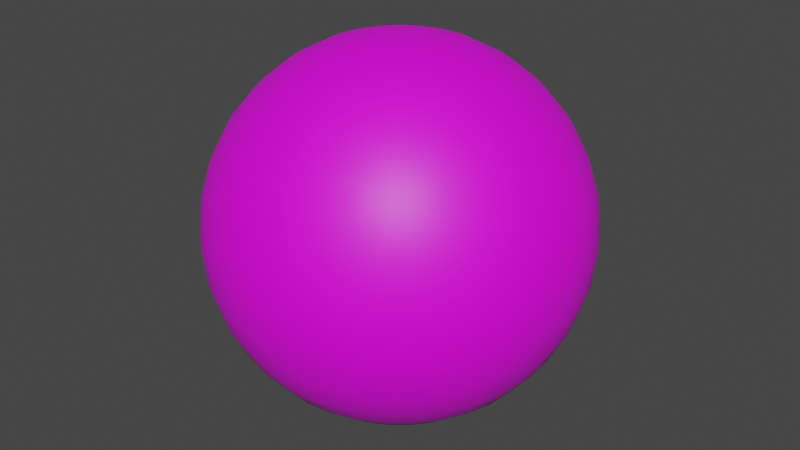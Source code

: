 # Source: eye.blend  (saved by Blender 2.90.8; exported with 4.5.12 LTS)
import bpy
from mathutils import Matrix  # noqa: F401  (used for matrix-valued properties, if any)

bpy.ops.wm.read_factory_settings(use_empty=True)
scene = bpy.context.scene
scene.name = 'Scene'

# ---- collections
col_collection = bpy.data.collections.new('Collection'); scene.collection.children.link(col_collection)

# ---- images (referenced by path relative to the original .blend; pixels are not part of the script)
import os
ASSET_DIR = os.environ.get("B2B_ASSET_DIR", "")  # directory of the original .blend (textures are referenced by path, not embedded)
HERE = os.path.dirname(os.path.abspath(__file__))  # packed textures are extracted next to this script under _unpacked/

def load_image(name, relpath, width, height, colorspace="sRGB"):
    """Load a texture the original file referenced (path relative to the .blend, or extracted next to this script)."""
    p = next((c for c in (os.path.join(HERE, relpath), os.path.join(ASSET_DIR, relpath)) if relpath and os.path.exists(c)), "")
    if p:
        img = bpy.data.images.load(p, check_existing=True)
        img.name = name
    else:  # same state as the original file: an image datablock whose file is absent (Cycles renders it pink)
        img = bpy.data.images.new(name, width, height)
        img.source = "FILE"
        img.filepath = "//" + (relpath or name)
    img.colorspace_settings.name = colorspace
    return img
img_eye_psd = load_image('eye.psd', 'eye.psd', 1024, 1024, 'sRGB')

# ---- materials (node trees are filled in below, after node groups)
mat_x = bpy.data.materials.new('材质')
mat_x.use_transparent_shadow = False

# ---- material node trees
mat_x.use_nodes = True; mat_x.node_tree.nodes.clear()
_N = mat_x.node_tree.nodes; _L = mat_x.node_tree.links
n0 = _N.new('ShaderNodeBsdfPrincipled'); n0.name = 'Principled BSDF'; n0.location = (10, 300)
n0.distribution = 'GGX'
n0.subsurface_method = 'BURLEY'
n0.inputs[3].default_value = 1.45
n0.inputs[27].default_value = (0.0, 0.0, 0.0, 1.0)
n0.inputs[28].default_value = 1.0
n1 = _N.new('ShaderNodeOutputMaterial'); n1.name = 'Material Output'; n1.location = (300, 300)
n2 = _N.new('ShaderNodeTexImage'); n2.name = '图像纹理'; n2.location = (-280, 280)
n2.image = img_eye_psd
_L.new(n0.outputs[0], n1.inputs[0])
_L.new(n2.outputs[0], n0.inputs[0])
n1.is_active_output = True

# ---- world
world_world = bpy.data.worlds.new('World'); scene.world = world_world
world_world.use_nodes = True; world_world.node_tree.nodes.clear()
_N = world_world.node_tree.nodes; _L = world_world.node_tree.links
n0 = _N.new('ShaderNodeOutputWorld'); n0.name = 'World Output'; n0.location = (300, 300)
n1 = _N.new('ShaderNodeBackground'); n1.name = 'Background'; n1.location = (10, 300)
n1.inputs[0].default_value = (0.05088, 0.05088, 0.05088, 1.0)
_L.new(n1.outputs[0], n0.inputs[0])
n0.is_active_output = True
world_world.color = (0.05088, 0.05088, 0.05088)
world_world.use_sun_shadow = False
world_world.sun_shadow_jitter_overblur = 0.0

# ---- meshes
me_x = bpy.data.meshes.new('球体')
me_x.from_pydata([(0.0, 0.1951, 0.9808), (0.0, 0.3827, 0.9239), (0.0, 0.5556, 0.8315), (0.0, 0.7071, 0.7071), (0.0, 0.8315, 0.5556), (0.0, 0.9239, 0.3827), (0.0, 0.9808, 0.1951), (0.0, 1.0, 7.55e-08), (0.0, 0.9808, -0.1951), (0.0, 0.5556, -0.8315), (0.03806, 0.1913, 0.9808), (0.07466, 0.3753, 0.9239), (0.1084, 0.5449, 0.8315), (0.1379, 0.6935, 0.7071), (0.1622, 0.8155, 0.5556), (0.1802, 0.9061, 0.3827), (0.1913, 0.9619, 0.1951), (0.1951, 0.9808, 7.55e-08), (0.1913, 0.9619, -0.1951), (0.1802, 0.9061, -0.3827), (0.1622, 0.8155, -0.5556), (0.1379, 0.6935, -0.7071), (0.1084, 0.5449, -0.8315), (0.07466, 0.3753, -0.9239), (0.03806, 0.1913, -0.9808), (0.07466, 0.1802, 0.9808), (0.1464, 0.3536, 0.9239), (0.2126, 0.5133, 0.8315), (0.2706, 0.6533, 0.7071), (0.3182, 0.7682, 0.5556), (0.3536, 0.8536, 0.3827), (0.3753, 0.9061, 0.1951), (0.3827, 0.9239, 7.55e-08), (0.3753, 0.9061, -0.1951), (0.3536, 0.8536, -0.3827), (0.3182, 0.7682, -0.5556), (0.2706, 0.6533, -0.7071), (0.2126, 0.5133, -0.8315), (0.1464, 0.3536, -0.9239), (0.07466, 0.1802, -0.9808), (0.1084, 0.1622, 0.9808), (0.2126, 0.3182, 0.9239), (0.3087, 0.4619, 0.8315), (0.3928, 0.5879, 0.7071), (0.4619, 0.6913, 0.5556), (0.5133, 0.7682, 0.3827), (0.5449, 0.8155, 0.1951), (0.5556, 0.8315, 7.55e-08), (0.5449, 0.8155, -0.1951), (0.5133, 0.7682, -0.3827), (0.4619, 0.6913, -0.5556), (0.3928, 0.5879, -0.7071), (0.3087, 0.4619, -0.8315), (0.2126, 0.3182, -0.9239), (0.1084, 0.1622, -0.9808), (0.1379, 0.1379, 0.9808), (0.2706, 0.2706, 0.9239), (0.3928, 0.3928, 0.8315), (0.5, 0.5, 0.7071), (0.5879, 0.5879, 0.5556), (0.6533, 0.6533, 0.3827), (0.6935, 0.6935, 0.1951), (0.7071, 0.7071, 7.55e-08), (0.6935, 0.6935, -0.1951), (0.6533, 0.6533, -0.3827), (0.5879, 0.5879, -0.5556), (0.5, 0.5, -0.7071), (0.3928, 0.3928, -0.8315), (0.2706, 0.2706, -0.9239), (0.1379, 0.1379, -0.9808), (0.1622, 0.1084, 0.9808), (0.3182, 0.2126, 0.9239), (0.4619, 0.3087, 0.8315), (0.5879, 0.3928, 0.7071), (0.6913, 0.4619, 0.5556), (0.7682, 0.5133, 0.3827), (0.8155, 0.5449, 0.1951), (0.8315, 0.5556, 7.55e-08), (0.8155, 0.5449, -0.1951), (0.7682, 0.5133, -0.3827), (0.6913, 0.4619, -0.5556), (0.5879, 0.3928, -0.7071), (0.4619, 0.3087, -0.8315), (0.3182, 0.2126, -0.9239), (0.1622, 0.1084, -0.9808), (0.1802, 0.07466, 0.9808), (0.3536, 0.1464, 0.9239), (0.5133, 0.2126, 0.8315), (0.6533, 0.2706, 0.7071), (0.7682, 0.3182, 0.5556), (0.8536, 0.3536, 0.3827), (0.9061, 0.3753, 0.1951), (0.9239, 0.3827, 7.55e-08), (0.9061, 0.3753, -0.1951), (0.8536, 0.3536, -0.3827), (0.7682, 0.3182, -0.5556), (0.6533, 0.2706, -0.7071), (0.5133, 0.2126, -0.8315), (0.3536, 0.1464, -0.9239), (0.1802, 0.07466, -0.9808), (0.1913, 0.03806, 0.9808), (0.3753, 0.07466, 0.9239), (0.5449, 0.1084, 0.8315), (0.6935, 0.1379, 0.7071), (0.8155, 0.1622, 0.5556), (0.9061, 0.1802, 0.3827), (0.9619, 0.1913, 0.1951), (0.9808, 0.1951, 7.55e-08), (0.9619, 0.1913, -0.1951), (0.9061, 0.1802, -0.3827), (0.8155, 0.1622, -0.5556), (0.6935, 0.1379, -0.7071), (0.5449, 0.1084, -0.8315), (0.3753, 0.07466, -0.9239), (0.1913, 0.03806, -0.9808), (0.1951, -3.266e-07, 0.9808), (0.3827, -3.192e-07, 0.9239), (0.5556, -3.117e-07, 0.8315), (0.7071, -3.192e-07, 0.7071), (0.8315, -3.341e-07, 0.5556), (0.9239, -2.745e-07, 0.3827), (0.9808, -3.937e-07, 0.1951), (1.0, -3.788e-07, 7.55e-08), (0.9808, -3.937e-07, -0.1951), (0.9239, -2.298e-07, -0.3827), (0.8315, -3.341e-07, -0.5556), (0.7071, -3.192e-07, -0.7071), (0.5556, -3.415e-07, -0.8315), (0.3827, -3.043e-07, -0.9239), (0.1951, -3.08e-07, -0.9808), (0.1913, -0.03806, 0.9808), (0.3753, -0.07466, 0.9239), (0.5449, -0.1084, 0.8315), (0.6935, -0.138, 0.7071), (0.8155, -0.1622, 0.5556), (0.9061, -0.1802, 0.3827), (0.9619, -0.1913, 0.1951), (0.9808, -0.1951, 7.55e-08), (0.9619, -0.1913, -0.1951), (0.9061, -0.1802, -0.3827), (0.8155, -0.1622, -0.5556), (0.6935, -0.138, -0.7071), (0.5449, -0.1084, -0.8315), (0.3753, -0.07466, -0.9239), (0.1913, -0.03806, -0.9808), (0.1802, -0.07466, 0.9808), (0.3536, -0.1464, 0.9239), (0.5133, -0.2126, 0.8315), (0.6533, -0.2706, 0.7071), (0.7682, -0.3182, 0.5556), (0.8536, -0.3536, 0.3827), (0.9061, -0.3753, 0.1951), (0.9239, -0.3827, 7.55e-08), (0.9061, -0.3753, -0.1951), (0.8536, -0.3536, -0.3827), (0.7682, -0.3182, -0.5556), (0.6533, -0.2706, -0.7071), (0.5133, -0.2126, -0.8315), (0.3536, -0.1464, -0.9239), (0.1802, -0.07466, -0.9808), (0.1622, -0.1084, 0.9808), (0.3182, -0.2126, 0.9239), (0.4619, -0.3087, 0.8315), (0.5879, -0.3928, 0.7071), (0.6913, -0.4619, 0.5556), (0.7682, -0.5133, 0.3827), (0.8155, -0.5449, 0.1951), (0.8315, -0.5556, 7.55e-08), (0.8155, -0.5449, -0.1951), (0.7682, -0.5133, -0.3827), (0.6913, -0.4619, -0.5556), (0.5879, -0.3928, -0.7071), (0.4619, -0.3087, -0.8315), (0.3182, -0.2126, -0.9239), (0.1622, -0.1084, -0.9808), (0.1379, -0.138, 0.9808), (0.2706, -0.2706, 0.9239), (0.3928, -0.3928, 0.8315), (0.5, -0.5, 0.7071), (0.5879, -0.5879, 0.5556), (0.6533, -0.6533, 0.3827), (0.6935, -0.6935, 0.1951), (0.7071, -0.7071, 7.55e-08), (0.6935, -0.6935, -0.1951), (0.6533, -0.6533, -0.3827), (0.5879, -0.5879, -0.5556), (0.5, -0.5, -0.7071), (0.3928, -0.3928, -0.8315), (0.2706, -0.2706, -0.9239), (0.1379, -0.138, -0.9808), (0.1084, -0.1622, 0.9808), (0.2126, -0.3182, 0.9239), (0.3087, -0.4619, 0.8315), (0.3928, -0.5879, 0.7071), (0.4619, -0.6913, 0.5556), (0.5133, -0.7682, 0.3827), (0.5449, -0.8155, 0.1951), (0.5556, -0.8315, 7.55e-08), (0.5449, -0.8155, -0.1951), (0.5133, -0.7682, -0.3827), (0.4619, -0.6913, -0.5556), (0.3928, -0.5879, -0.7071), (0.3087, -0.4619, -0.8315), (0.2126, -0.3182, -0.9239), (0.1084, -0.1622, -0.9808), (0.0, -3.258e-07, -1.0), (0.07466, -0.1802, 0.9808), (0.1464, -0.3536, 0.9239), (0.2126, -0.5133, 0.8315), (0.2706, -0.6533, 0.7071), (0.3182, -0.7682, 0.5556), (0.3536, -0.8536, 0.3827), (0.3753, -0.9061, 0.1951), (0.3827, -0.9239, 7.55e-08), (0.3753, -0.9061, -0.1951), (0.3536, -0.8536, -0.3827), (0.3182, -0.7682, -0.5556), (0.2706, -0.6533, -0.7071), (0.2126, -0.5133, -0.8315), (0.1464, -0.3536, -0.9239), (0.07466, -0.1802, -0.9808), (0.03806, -0.1913, 0.9808), (0.07466, -0.3753, 0.9239), (0.1084, -0.5449, 0.8315), (0.1379, -0.6935, 0.7071), (0.1622, -0.8155, 0.5556), (0.1802, -0.9061, 0.3827), (0.1913, -0.9619, 0.1951), (0.1951, -0.9808, 7.55e-08), (0.1913, -0.9619, -0.1951), (0.1802, -0.9061, -0.3827), (0.1622, -0.8155, -0.5556), (0.1379, -0.6935, -0.7071), (0.1084, -0.5449, -0.8315), (0.07466, -0.3753, -0.9239), (0.03806, -0.1913, -0.9808), (-7.212e-09, -0.1951, 0.9808), (4.122e-08, -0.3827, 0.9239), (2.632e-08, -0.5556, 0.8315), (-2.584e-08, -0.7071, 0.7071), (-8.544e-08, -0.8315, 0.5556), (6.357e-08, -0.9239, 0.3827), (-8.544e-08, -0.9808, 0.1951), (-1.003e-07, -1.0, 7.55e-08), (-8.544e-08, -0.9808, -0.1951), (6.357e-08, -0.9239, -0.3827), (-8.544e-08, -0.8315, -0.5556), (-2.584e-08, -0.7071, -0.7071), (-1.094e-08, -0.5556, -0.8315), (3.964e-09, -0.3827, -0.9239), (3.964e-09, -0.1951, -0.9808), (-0.03806, -0.1913, 0.9808), (-0.07466, -0.3753, 0.9239), (-0.1084, -0.5449, 0.8315), (-0.1379, -0.6935, 0.7071), (-0.1622, -0.8155, 0.5556), (-0.1802, -0.9061, 0.3827), (-0.1913, -0.9619, 0.1951), (-0.1951, -0.9808, 7.55e-08), (-0.1913, -0.9619, -0.1951), (-0.1802, -0.9061, -0.3827), (-0.1622, -0.8155, -0.5556), (-0.1379, -0.6935, -0.7071), (-0.1084, -0.5449, -0.8315), (-0.07466, -0.3753, -0.9239), (-0.03806, -0.1913, -0.9808), (-0.07466, -0.1802, 0.9808), (-0.1464, -0.3536, 0.9239), (-0.2126, -0.5133, 0.8315), (-0.2706, -0.6533, 0.7071), (-0.3182, -0.7682, 0.5556), (-0.3536, -0.8536, 0.3827), (-0.3753, -0.9061, 0.1951), (-0.3827, -0.9239, 7.55e-08), (-0.3753, -0.9061, -0.1951), (-0.3536, -0.8536, -0.3827), (-0.3182, -0.7682, -0.5556), (-0.2706, -0.6533, -0.7071), (-0.2126, -0.5133, -0.8315), (-0.1464, -0.3536, -0.9239), (-0.07466, -0.1802, -0.9808), (-0.1084, -0.1622, 0.9808), (-0.2126, -0.3182, 0.9239), (-0.3087, -0.4619, 0.8315), (-0.3928, -0.5879, 0.7071), (-0.4619, -0.6913, 0.5556), (-0.5133, -0.7682, 0.3827), (-0.5449, -0.8155, 0.1951), (-0.5556, -0.8315, 7.55e-08), (-0.5449, -0.8155, -0.1951), (-0.5133, -0.7682, -0.3827), (-0.4619, -0.6913, -0.5556), (-0.3928, -0.5879, -0.7071), (-0.3087, -0.4619, -0.8315), (-0.2126, -0.3182, -0.9239), (-0.1084, -0.1622, -0.9808), (-2.304e-07, -5.562e-07, 1.0), (-0.1379, -0.138, 0.9808), (-0.2706, -0.2706, 0.9239), (-0.3928, -0.3928, 0.8315), (-0.5, -0.5, 0.7071), (-0.5879, -0.5879, 0.5556), (-0.6533, -0.6533, 0.3827), (-0.6935, -0.6935, 0.1951), (-0.7071, -0.7071, 7.55e-08), (-0.6935, -0.6935, -0.1951), (-0.6533, -0.6533, -0.3827), (-0.5879, -0.5879, -0.5556), (-0.5, -0.5, -0.7071), (-0.3928, -0.3928, -0.8315), (-0.2706, -0.2706, -0.9239), (-0.1379, -0.1379, -0.9808), (-0.1622, -0.1084, 0.9808), (-0.3182, -0.2126, 0.9239), (-0.4619, -0.3087, 0.8315), (-0.5879, -0.3928, 0.7071), (-0.6913, -0.4619, 0.5556), (-0.7682, -0.5133, 0.3827), (-0.8155, -0.5449, 0.1951), (-0.8315, -0.5556, 7.55e-08), (-0.8155, -0.5449, -0.1951), (-0.7682, -0.5133, -0.3827), (-0.6913, -0.4619, -0.5556), (-0.5879, -0.3928, -0.7071), (-0.4619, -0.3087, -0.8315), (-0.3182, -0.2126, -0.9239), (-0.1622, -0.1084, -0.9808), (-0.1802, -0.07466, 0.9808), (-0.3536, -0.1464, 0.9239), (-0.5133, -0.2126, 0.8315), (-0.6533, -0.2706, 0.7071), (-0.7682, -0.3182, 0.5556), (-0.8536, -0.3536, 0.3827), (-0.9061, -0.3753, 0.1951), (-0.9239, -0.3827, 7.55e-08), (-0.9061, -0.3753, -0.1951), (-0.8536, -0.3536, -0.3827), (-0.7682, -0.3182, -0.5556), (-0.6533, -0.2706, -0.7071), (-0.5133, -0.2126, -0.8315), (-0.3536, -0.1464, -0.9239), (-0.1802, -0.07466, -0.9808), (-0.1913, -0.03806, 0.9808), (-0.3753, -0.07466, 0.9239), (-0.5449, -0.1084, 0.8315), (-0.6935, -0.1379, 0.7071), (-0.8155, -0.1622, 0.5556), (-0.9061, -0.1802, 0.3827), (-0.9619, -0.1913, 0.1951), (-0.9808, -0.1951, 7.55e-08), (-0.9619, -0.1913, -0.1951), (-0.9061, -0.1802, -0.3827), (-0.8155, -0.1622, -0.5556), (-0.6935, -0.1379, -0.7071), (-0.5449, -0.1084, -0.8315), (-0.3753, -0.07466, -0.9239), (-0.1913, -0.03806, -0.9808), (-0.1951, -3.117e-07, 0.9808), (-0.3827, -2.819e-07, 0.9239), (-0.5556, -2.819e-07, 0.8315), (-0.7071, -1.851e-07, 0.7071), (-0.8315, -1.404e-07, 0.5556), (-0.9239, -3.192e-07, 0.3827), (-0.9808, -9.567e-08, 0.1951), (-1.0, -1.404e-07, 7.55e-08), (-0.9808, -9.567e-08, -0.1951), (-0.9239, -3.192e-07, -0.3827), (-0.8315, -1.404e-07, -0.5556), (-0.7071, -1.851e-07, -0.7071), (-0.5556, -2.596e-07, -0.8315), (-0.3827, -2.521e-07, -0.9239), (-0.1951, -3.155e-07, -0.9808), (-0.1913, 0.03806, 0.9808), (-0.3753, 0.07466, 0.9239), (-0.5449, 0.1084, 0.8315), (-0.6935, 0.1379, 0.7071), (-0.8155, 0.1622, 0.5556), (-0.9061, 0.1802, 0.3827), (-0.9619, 0.1913, 0.1951), (-0.9808, 0.1951, 7.55e-08), (-0.9619, 0.1913, -0.1951), (-0.9061, 0.1802, -0.3827), (-0.8155, 0.1622, -0.5556), (-0.6935, 0.1379, -0.7071), (-0.5449, 0.1084, -0.8315), (-0.3753, 0.07466, -0.9239), (-0.1913, 0.03806, -0.9808), (-0.1802, 0.07466, 0.9808), (-0.3536, 0.1464, 0.9239), (-0.5133, 0.2126, 0.8315), (-0.6533, 0.2706, 0.7071), (-0.7682, 0.3182, 0.5556), (-0.8536, 0.3536, 0.3827), (-0.9061, 0.3753, 0.1951), (-0.9239, 0.3827, 7.55e-08), (-0.9061, 0.3753, -0.1951), (-0.8536, 0.3536, -0.3827), (-0.7682, 0.3182, -0.5556), (-0.6533, 0.2706, -0.7071), (-0.5133, 0.2126, -0.8315), (-0.3536, 0.1464, -0.9239), (-0.1802, 0.07466, -0.9808), (-0.1622, 0.1084, 0.9808), (-0.3182, 0.2126, 0.9239), (-0.4619, 0.3087, 0.8315), (-0.5879, 0.3928, 0.7071), (-0.6913, 0.4619, 0.5556), (-0.7682, 0.5133, 0.3827), (-0.8155, 0.5449, 0.1951), (-0.8315, 0.5556, 7.55e-08), (-0.8155, 0.5449, -0.1951), (-0.7682, 0.5133, -0.3827), (-0.6913, 0.4619, -0.5556), (-0.5879, 0.3928, -0.7071), (-0.4619, 0.3087, -0.8315), (-0.3182, 0.2126, -0.9239), (-0.1622, 0.1084, -0.9808), (-0.1379, 0.1379, 0.9808), (-0.2706, 0.2706, 0.9239), (-0.3928, 0.3928, 0.8315), (-0.5, 0.5, 0.7071), (-0.5879, 0.5879, 0.5556), (-0.6533, 0.6533, 0.3827), (-0.6935, 0.6935, 0.1951), (-0.7071, 0.7071, 7.55e-08), (-0.6935, 0.6935, -0.1951), (-0.6533, 0.6533, -0.3827), (-0.5879, 0.5879, -0.5556), (-0.5, 0.5, -0.7071), (-0.3928, 0.3928, -0.8315), (-0.2706, 0.2706, -0.9239), (-0.1379, 0.1379, -0.9808), (-0.1084, 0.1622, 0.9808), (-0.2126, 0.3182, 0.9239), (-0.3087, 0.4619, 0.8315), (-0.3928, 0.5879, 0.7071), (-0.4619, 0.6913, 0.5556), (-0.5133, 0.7682, 0.3827), (-0.5449, 0.8155, 0.1951), (-0.5556, 0.8315, 7.55e-08), (-0.5449, 0.8155, -0.1951), (-0.5133, 0.7682, -0.3827), (-0.4619, 0.6913, -0.5556), (-0.3928, 0.5879, -0.7071), (-0.3087, 0.4619, -0.8315), (-0.2126, 0.3182, -0.9239), (-0.1084, 0.1622, -0.9808), (-0.07466, 0.1802, 0.9808), (-0.1464, 0.3536, 0.9239), (-0.2126, 0.5133, 0.8315), (-0.2706, 0.6533, 0.7071), (-0.3182, 0.7682, 0.5556), (-0.3536, 0.8536, 0.3827), (-0.3753, 0.9061, 0.1951), (-0.3827, 0.9239, 7.55e-08), (-0.3753, 0.9061, -0.1951), (-0.3536, 0.8536, -0.3827), (-0.3182, 0.7682, -0.5556), (-0.2706, 0.6533, -0.7071), (-0.2126, 0.5133, -0.8315), (-0.1464, 0.3536, -0.9239), (-0.07466, 0.1802, -0.9808), (-0.03806, 0.1913, 0.9808), (-0.07466, 0.3753, 0.9239), (-0.1084, 0.5449, 0.8315), (-0.1379, 0.6935, 0.7071), (-0.1622, 0.8155, 0.5556), (-0.1802, 0.9061, 0.3827), (-0.1913, 0.9619, 0.1951), (-0.1951, 0.9808, 7.55e-08), (-0.1913, 0.9619, -0.1951), (-0.1802, 0.9061, -0.3827), (-0.1622, 0.8155, -0.5556), (-0.1379, 0.6935, -0.7071), (-0.1084, 0.5449, -0.8315), (-0.07466, 0.3753, -0.9239), (-0.03806, 0.1913, -0.9808), (6.357e-08, 0.9239, -0.3827), (2.722e-07, 0.8315, -0.5556), (1.53e-07, 0.7071, -0.7071), (7.847e-08, 0.3827, -0.9239), (1.514e-08, 0.1951, -0.9808)], [], [(3, 2, 12, 13), (479, 478, 20, 21), (4, 3, 13, 14), (9, 479, 21, 22), (5, 4, 14, 15), (480, 9, 22, 23), (6, 5, 15, 16), (481, 480, 23, 24), (7, 6, 16, 17), (0, 296, 10), (205, 481, 24), (8, 7, 17, 18), (1, 0, 10, 11), (477, 8, 18, 19), (2, 1, 11, 12), (478, 477, 19, 20), (19, 18, 33, 34), (12, 11, 26, 27), (20, 19, 34, 35), (13, 12, 27, 28), (21, 20, 35, 36), (14, 13, 28, 29), (22, 21, 36, 37), (15, 14, 29, 30), (23, 22, 37, 38), (16, 15, 30, 31), (24, 23, 38, 39), (17, 16, 31, 32), (10, 296, 25), (205, 24, 39), (18, 17, 32, 33), (11, 10, 25, 26), (38, 37, 52, 53), (31, 30, 45, 46), (39, 38, 53, 54), (32, 31, 46, 47), (25, 296, 40), (205, 39, 54), (33, 32, 47, 48), (26, 25, 40, 41), (34, 33, 48, 49), (27, 26, 41, 42), (35, 34, 49, 50), (28, 27, 42, 43), (36, 35, 50, 51), (29, 28, 43, 44), (37, 36, 51, 52), (30, 29, 44, 45), (50, 49, 64, 65), (43, 42, 57, 58), (51, 50, 65, 66), (44, 43, 58, 59), (52, 51, 66, 67), (45, 44, 59, 60), (53, 52, 67, 68), (46, 45, 60, 61), (54, 53, 68, 69), (47, 46, 61, 62), (40, 296, 55), (205, 54, 69), (48, 47, 62, 63), (41, 40, 55, 56), (49, 48, 63, 64), (42, 41, 56, 57), (69, 68, 83, 84), (62, 61, 76, 77), (55, 296, 70), (205, 69, 84), (63, 62, 77, 78), (56, 55, 70, 71), (64, 63, 78, 79), (57, 56, 71, 72), (65, 64, 79, 80), (58, 57, 72, 73), (66, 65, 80, 81), (59, 58, 73, 74), (67, 66, 81, 82), (60, 59, 74, 75), (68, 67, 82, 83), (61, 60, 75, 76), (73, 72, 87, 88), (81, 80, 95, 96), (74, 73, 88, 89), (82, 81, 96, 97), (75, 74, 89, 90), (83, 82, 97, 98), (76, 75, 90, 91), (84, 83, 98, 99), (77, 76, 91, 92), (70, 296, 85), (205, 84, 99), (78, 77, 92, 93), (71, 70, 85, 86), (79, 78, 93, 94), (72, 71, 86, 87), (80, 79, 94, 95), (92, 91, 106, 107), (85, 296, 100), (205, 99, 114), (93, 92, 107, 108), (86, 85, 100, 101), (94, 93, 108, 109), (87, 86, 101, 102), (95, 94, 109, 110), (88, 87, 102, 103), (96, 95, 110, 111), (89, 88, 103, 104), (97, 96, 111, 112), (90, 89, 104, 105), (98, 97, 112, 113), (91, 90, 105, 106), (99, 98, 113, 114), (111, 110, 125, 126), (104, 103, 118, 119), (112, 111, 126, 127), (105, 104, 119, 120), (113, 112, 127, 128), (106, 105, 120, 121), (114, 113, 128, 129), (107, 106, 121, 122), (100, 296, 115), (205, 114, 129), (108, 107, 122, 123), (101, 100, 115, 116), (109, 108, 123, 124), (102, 101, 116, 117), (110, 109, 124, 125), (103, 102, 117, 118), (115, 296, 130), (205, 129, 144), (123, 122, 137, 138), (116, 115, 130, 131), (124, 123, 138, 139), (117, 116, 131, 132), (125, 124, 139, 140), (118, 117, 132, 133), (126, 125, 140, 141), (119, 118, 133, 134), (127, 126, 141, 142), (120, 119, 134, 135), (128, 127, 142, 143), (121, 120, 135, 136), (129, 128, 143, 144), (122, 121, 136, 137), (134, 133, 148, 149), (142, 141, 156, 157), (135, 134, 149, 150), (143, 142, 157, 158), (136, 135, 150, 151), (144, 143, 158, 159), (137, 136, 151, 152), (130, 296, 145), (205, 144, 159), (138, 137, 152, 153), (131, 130, 145, 146), (139, 138, 153, 154), (132, 131, 146, 147), (140, 139, 154, 155), (133, 132, 147, 148), (141, 140, 155, 156), (153, 152, 167, 168), (146, 145, 160, 161), (154, 153, 168, 169), (147, 146, 161, 162), (155, 154, 169, 170), (148, 147, 162, 163), (156, 155, 170, 171), (149, 148, 163, 164), (157, 156, 171, 172), (150, 149, 164, 165), (158, 157, 172, 173), (151, 150, 165, 166), (159, 158, 173, 174), (152, 151, 166, 167), (145, 296, 160), (205, 159, 174), (172, 171, 186, 187), (165, 164, 179, 180), (173, 172, 187, 188), (166, 165, 180, 181), (174, 173, 188, 189), (167, 166, 181, 182), (160, 296, 175), (205, 174, 189), (168, 167, 182, 183), (161, 160, 175, 176), (169, 168, 183, 184), (162, 161, 176, 177), (170, 169, 184, 185), (163, 162, 177, 178), (171, 170, 185, 186), (164, 163, 178, 179), (184, 183, 198, 199), (177, 176, 191, 192), (185, 184, 199, 200), (178, 177, 192, 193), (186, 185, 200, 201), (179, 178, 193, 194), (187, 186, 201, 202), (180, 179, 194, 195), (188, 187, 202, 203), (181, 180, 195, 196), (189, 188, 203, 204), (182, 181, 196, 197), (175, 296, 190), (205, 189, 204), (183, 182, 197, 198), (176, 175, 190, 191), (203, 202, 218, 219), (196, 195, 211, 212), (204, 203, 219, 220), (197, 196, 212, 213), (190, 296, 206), (205, 204, 220), (198, 197, 213, 214), (191, 190, 206, 207), (199, 198, 214, 215), (192, 191, 207, 208), (200, 199, 215, 216), (193, 192, 208, 209), (201, 200, 216, 217), (194, 193, 209, 210), (202, 201, 217, 218), (195, 194, 210, 211), (208, 207, 222, 223), (216, 215, 230, 231), (209, 208, 223, 224), (217, 216, 231, 232), (210, 209, 224, 225), (218, 217, 232, 233), (211, 210, 225, 226), (219, 218, 233, 234), (212, 211, 226, 227), (220, 219, 234, 235), (213, 212, 227, 228), (206, 296, 221), (205, 220, 235), (214, 213, 228, 229), (207, 206, 221, 222), (215, 214, 229, 230), (227, 226, 241, 242), (235, 234, 249, 250), (228, 227, 242, 243), (221, 296, 236), (205, 235, 250), (229, 228, 243, 244), (222, 221, 236, 237), (230, 229, 244, 245), (223, 222, 237, 238), (231, 230, 245, 246), (224, 223, 238, 239), (232, 231, 246, 247), (225, 224, 239, 240), (233, 232, 247, 248), (226, 225, 240, 241), (234, 233, 248, 249), (246, 245, 260, 261), (239, 238, 253, 254), (247, 246, 261, 262), (240, 239, 254, 255), (248, 247, 262, 263), (241, 240, 255, 256), (249, 248, 263, 264), (242, 241, 256, 257), (250, 249, 264, 265), (243, 242, 257, 258), (236, 296, 251), (205, 250, 265), (244, 243, 258, 259), (237, 236, 251, 252), (245, 244, 259, 260), (238, 237, 252, 253), (265, 264, 279, 280), (258, 257, 272, 273), (251, 296, 266), (205, 265, 280), (259, 258, 273, 274), (252, 251, 266, 267), (260, 259, 274, 275), (253, 252, 267, 268), (261, 260, 275, 276), (254, 253, 268, 269), (262, 261, 276, 277), (255, 254, 269, 270), (263, 262, 277, 278), (256, 255, 270, 271), (264, 263, 278, 279), (257, 256, 271, 272), (269, 268, 283, 284), (277, 276, 291, 292), (270, 269, 284, 285), (278, 277, 292, 293), (271, 270, 285, 286), (279, 278, 293, 294), (272, 271, 286, 287), (280, 279, 294, 295), (273, 272, 287, 288), (266, 296, 281), (205, 280, 295), (274, 273, 288, 289), (267, 266, 281, 282), (275, 274, 289, 290), (268, 267, 282, 283), (276, 275, 290, 291), (288, 287, 303, 304), (281, 296, 297), (205, 295, 311), (289, 288, 304, 305), (282, 281, 297, 298), (290, 289, 305, 306), (283, 282, 298, 299), (291, 290, 306, 307), (284, 283, 299, 300), (292, 291, 307, 308), (285, 284, 300, 301), (293, 292, 308, 309), (286, 285, 301, 302), (294, 293, 309, 310), (287, 286, 302, 303), (295, 294, 310, 311), (308, 307, 322, 323), (301, 300, 315, 316), (309, 308, 323, 324), (302, 301, 316, 317), (310, 309, 324, 325), (303, 302, 317, 318), (311, 310, 325, 326), (304, 303, 318, 319), (297, 296, 312), (205, 311, 326), (305, 304, 319, 320), (298, 297, 312, 313), (306, 305, 320, 321), (299, 298, 313, 314), (307, 306, 321, 322), (300, 299, 314, 315), (205, 326, 341), (320, 319, 334, 335), (313, 312, 327, 328), (321, 320, 335, 336), (314, 313, 328, 329), (322, 321, 336, 337), (315, 314, 329, 330), (323, 322, 337, 338), (316, 315, 330, 331), (324, 323, 338, 339), (317, 316, 331, 332), (325, 324, 339, 340), (318, 317, 332, 333), (326, 325, 340, 341), (319, 318, 333, 334), (312, 296, 327), (339, 338, 353, 354), (332, 331, 346, 347), (340, 339, 354, 355), (333, 332, 347, 348), (341, 340, 355, 356), (334, 333, 348, 349), (327, 296, 342), (205, 341, 356), (335, 334, 349, 350), (328, 327, 342, 343), (336, 335, 350, 351), (329, 328, 343, 344), (337, 336, 351, 352), (330, 329, 344, 345), (338, 337, 352, 353), (331, 330, 345, 346), (343, 342, 357, 358), (351, 350, 365, 366), (344, 343, 358, 359), (352, 351, 366, 367), (345, 344, 359, 360), (353, 352, 367, 368), (346, 345, 360, 361), (354, 353, 368, 369), (347, 346, 361, 362), (355, 354, 369, 370), (348, 347, 362, 363), (356, 355, 370, 371), (349, 348, 363, 364), (342, 296, 357), (205, 356, 371), (350, 349, 364, 365), (362, 361, 376, 377), (370, 369, 384, 385), (363, 362, 377, 378), (371, 370, 385, 386), (364, 363, 378, 379), (357, 296, 372), (205, 371, 386), (365, 364, 379, 380), (358, 357, 372, 373), (366, 365, 380, 381), (359, 358, 373, 374), (367, 366, 381, 382), (360, 359, 374, 375), (368, 367, 382, 383), (361, 360, 375, 376), (369, 368, 383, 384), (381, 380, 395, 396), (374, 373, 388, 389), (382, 381, 396, 397), (375, 374, 389, 390), (383, 382, 397, 398), (376, 375, 390, 391), (384, 383, 398, 399), (377, 376, 391, 392), (385, 384, 399, 400), (378, 377, 392, 393), (386, 385, 400, 401), (379, 378, 393, 394), (372, 296, 387), (205, 386, 401), (380, 379, 394, 395), (373, 372, 387, 388), (400, 399, 414, 415), (393, 392, 407, 408), (401, 400, 415, 416), (394, 393, 408, 409), (387, 296, 402), (205, 401, 416), (395, 394, 409, 410), (388, 387, 402, 403), (396, 395, 410, 411), (389, 388, 403, 404), (397, 396, 411, 412), (390, 389, 404, 405), (398, 397, 412, 413), (391, 390, 405, 406), (399, 398, 413, 414), (392, 391, 406, 407), (404, 403, 418, 419), (412, 411, 426, 427), (405, 404, 419, 420), (413, 412, 427, 428), (406, 405, 420, 421), (414, 413, 428, 429), (407, 406, 421, 422), (415, 414, 429, 430), (408, 407, 422, 423), (416, 415, 430, 431), (409, 408, 423, 424), (402, 296, 417), (205, 416, 431), (410, 409, 424, 425), (403, 402, 417, 418), (411, 410, 425, 426), (423, 422, 437, 438), (431, 430, 445, 446), (424, 423, 438, 439), (417, 296, 432), (205, 431, 446), (425, 424, 439, 440), (418, 417, 432, 433), (426, 425, 440, 441), (419, 418, 433, 434), (427, 426, 441, 442), (420, 419, 434, 435), (428, 427, 442, 443), (421, 420, 435, 436), (429, 428, 443, 444), (422, 421, 436, 437), (430, 429, 444, 445), (442, 441, 456, 457), (435, 434, 449, 450), (443, 442, 457, 458), (436, 435, 450, 451), (444, 443, 458, 459), (437, 436, 451, 452), (445, 444, 459, 460), (438, 437, 452, 453), (446, 445, 460, 461), (439, 438, 453, 454), (432, 296, 447), (205, 446, 461), (440, 439, 454, 455), (433, 432, 447, 448), (441, 440, 455, 456), (434, 433, 448, 449), (461, 460, 475, 476), (454, 453, 468, 469), (447, 296, 462), (205, 461, 476), (455, 454, 469, 470), (448, 447, 462, 463), (456, 455, 470, 471), (449, 448, 463, 464), (457, 456, 471, 472), (450, 449, 464, 465), (458, 457, 472, 473), (451, 450, 465, 466), (459, 458, 473, 474), (452, 451, 466, 467), (460, 459, 474, 475), (453, 452, 467, 468), (473, 472, 478, 479), (466, 465, 3, 4), (474, 473, 479, 9), (467, 466, 4, 5), (475, 474, 9, 480), (468, 467, 5, 6), (476, 475, 480, 481), (469, 468, 6, 7), (462, 296, 0), (205, 476, 481), (470, 469, 7, 8), (463, 462, 0, 1), (471, 470, 8, 477), (464, 463, 1, 2), (472, 471, 477, 478), (465, 464, 2, 3)])
me_x.polygons.foreach_set('use_smooth', [True] * 512)
_uv = me_x.uv_layers.new(name='UV 贴图')
_uv.uv.foreach_set('vector', [0.5, 0.8454, 0.5, 0.9062, 0.5529, 0.9062, 0.5674, 0.8454, 0.5, 0.1546, 0.5, 0.2286, 0.5792, 0.2286, 0.5674, 0.1546, 0.5, 0.7714, 0.5, 0.8454, 0.5674, 0.8454, 0.5792, 0.7714, 0.5, 0.09381, 0.5, 0.1546, 0.5674, 0.1546, 0.5529, 0.09381, 0.5, 0.6869, 0.5, 0.7714, 0.5792, 0.7714, 0.5881, 0.6869, 0.5, 0.04867, 0.5, 0.09381, 0.5529, 0.09381, 0.5365, 0.04867, 0.5, 0.5953, 0.5, 0.6869, 0.5881, 0.6869, 0.5935, 0.5953, 0.5, 0.02087, 0.5, 0.04867, 0.5365, 0.04867, 0.5186, 0.02087, 0.5, 0.5, 0.5, 0.5953, 0.5935, 0.5953, 0.5953, 0.5, 0.5, 0.9791, 0.5, 0.9885, 0.5186, 0.9791, 0.5, 0.01148, 0.5, 0.02087, 0.5186, 0.02087, 0.5, 0.4047, 0.5, 0.5, 0.5953, 0.5, 0.5935, 0.4047, 0.5, 0.9513, 0.5, 0.9791, 0.5186, 0.9791, 0.5365, 0.9513, 0.5, 0.3131, 0.5, 0.4047, 0.5935, 0.4047, 0.5881, 0.3131, 0.5, 0.9062, 0.5, 0.9513, 0.5365, 0.9513, 0.5529, 0.9062, 0.5, 0.2286, 0.5, 0.3131, 0.5881, 0.3131, 0.5792, 0.2286, 0.5881, 0.3131, 0.5935, 0.4047, 0.6834, 0.4047, 0.6727, 0.3131, 0.5529, 0.9062, 0.5365, 0.9513, 0.5715, 0.9513, 0.6039, 0.9062, 0.5792, 0.2286, 0.5881, 0.3131, 0.6727, 0.3131, 0.6554, 0.2286, 0.5674, 0.8454, 0.5529, 0.9062, 0.6039, 0.9062, 0.6322, 0.8454, 0.5674, 0.1546, 0.5792, 0.2286, 0.6554, 0.2286, 0.6322, 0.1546, 0.5792, 0.7714, 0.5674, 0.8454, 0.6322, 0.8454, 0.6554, 0.7714, 0.5529, 0.09381, 0.5674, 0.1546, 0.6322, 0.1546, 0.6039, 0.09381, 0.5881, 0.6869, 0.5792, 0.7714, 0.6554, 0.7714, 0.6727, 0.6869, 0.5365, 0.04867, 0.5529, 0.09381, 0.6039, 0.09381, 0.5715, 0.04867, 0.5935, 0.5953, 0.5881, 0.6869, 0.6727, 0.6869, 0.6834, 0.5953, 0.5186, 0.02087, 0.5365, 0.04867, 0.5715, 0.04867, 0.5365, 0.02087, 0.5953, 0.5, 0.5935, 0.5953, 0.6834, 0.5953, 0.6869, 0.5, 0.5186, 0.9791, 0.5, 0.9885, 0.5365, 0.9791, 0.5, 0.01148, 0.5186, 0.02087, 0.5365, 0.02087, 0.5935, 0.4047, 0.5953, 0.5, 0.6869, 0.5, 0.6834, 0.4047, 0.5365, 0.9513, 0.5186, 0.9791, 0.5365, 0.9791, 0.5715, 0.9513, 0.5715, 0.04867, 0.6039, 0.09381, 0.6508, 0.09381, 0.6039, 0.04867, 0.6834, 0.5953, 0.6727, 0.6869, 0.7507, 0.6869, 0.7662, 0.5953, 0.5365, 0.02087, 0.5715, 0.04867, 0.6039, 0.04867, 0.5529, 0.02087, 0.6869, 0.5, 0.6834, 0.5953, 0.7662, 0.5953, 0.7714, 0.5, 0.5365, 0.9791, 0.5, 0.9885, 0.5529, 0.9791, 0.5, 0.01148, 0.5365, 0.02087, 0.5529, 0.02087, 0.6834, 0.4047, 0.6869, 0.5, 0.7714, 0.5, 0.7662, 0.4047, 0.5715, 0.9513, 0.5365, 0.9791, 0.5529, 0.9791, 0.6039, 0.9513, 0.6727, 0.3131, 0.6834, 0.4047, 0.7662, 0.4047, 0.7507, 0.3131, 0.6039, 0.9062, 0.5715, 0.9513, 0.6039, 0.9513, 0.6508, 0.9062, 0.6554, 0.2286, 0.6727, 0.3131, 0.7507, 0.3131, 0.7257, 0.2286, 0.6322, 0.8454, 0.6039, 0.9062, 0.6508, 0.9062, 0.6919, 0.8454, 0.6322, 0.1546, 0.6554, 0.2286, 0.7257, 0.2286, 0.6919, 0.1546, 0.6554, 0.7714, 0.6322, 0.8454, 0.6919, 0.8454, 0.7257, 0.7714, 0.6039, 0.09381, 0.6322, 0.1546, 0.6919, 0.1546, 0.6508, 0.09381, 0.6727, 0.6869, 0.6554, 0.7714, 0.7257, 0.7714, 0.7507, 0.6869, 0.7257, 0.2286, 0.7507, 0.3131, 0.8191, 0.3131, 0.7872, 0.2286, 0.6919, 0.8454, 0.6508, 0.9062, 0.6919, 0.9062, 0.7443, 0.8454, 0.6919, 0.1546, 0.7257, 0.2286, 0.7872, 0.2286, 0.7443, 0.1546, 0.7257, 0.7714, 0.6919, 0.8454, 0.7443, 0.8454, 0.7872, 0.7714, 0.6508, 0.09381, 0.6919, 0.1546, 0.7443, 0.1546, 0.6919, 0.09381, 0.7507, 0.6869, 0.7257, 0.7714, 0.7872, 0.7714, 0.8191, 0.6869, 0.6039, 0.04867, 0.6508, 0.09381, 0.6919, 0.09381, 0.6322, 0.04867, 0.7662, 0.5953, 0.7507, 0.6869, 0.8191, 0.6869, 0.8388, 0.5953, 0.5529, 0.02087, 0.6039, 0.04867, 0.6322, 0.04867, 0.5674, 0.02087, 0.7714, 0.5, 0.7662, 0.5953, 0.8388, 0.5953, 0.8454, 0.5, 0.5529, 0.9791, 0.5, 0.9885, 0.5674, 0.9791, 0.5, 0.01148, 0.5529, 0.02087, 0.5674, 0.02087, 0.7662, 0.4047, 0.7714, 0.5, 0.8454, 0.5, 0.8388, 0.4047, 0.6039, 0.9513, 0.5529, 0.9791, 0.5674, 0.9791, 0.6322, 0.9513, 0.7507, 0.3131, 0.7662, 0.4047, 0.8388, 0.4047, 0.8191, 0.3131, 0.6508, 0.9062, 0.6039, 0.9513, 0.6322, 0.9513, 0.6919, 0.9062, 0.5674, 0.02087, 0.6322, 0.04867, 0.6554, 0.04867, 0.5792, 0.02087, 0.8454, 0.5, 0.8388, 0.5953, 0.8984, 0.5953, 0.9062, 0.5, 0.5674, 0.9791, 0.5, 0.9885, 0.5792, 0.9791, 0.5, 0.01148, 0.5674, 0.02087, 0.5792, 0.02087, 0.8388, 0.4047, 0.8454, 0.5, 0.9062, 0.5, 0.8984, 0.4047, 0.6322, 0.9513, 0.5674, 0.9791, 0.5792, 0.9791, 0.6554, 0.9513, 0.8191, 0.3131, 0.8388, 0.4047, 0.8984, 0.4047, 0.8753, 0.3131, 0.6919, 0.9062, 0.6322, 0.9513, 0.6554, 0.9513, 0.7257, 0.9062, 0.7872, 0.2286, 0.8191, 0.3131, 0.8753, 0.3131, 0.8377, 0.2286, 0.7443, 0.8454, 0.6919, 0.9062, 0.7257, 0.9062, 0.7872, 0.8454, 0.7443, 0.1546, 0.7872, 0.2286, 0.8377, 0.2286, 0.7872, 0.1546, 0.7872, 0.7714, 0.7443, 0.8454, 0.7872, 0.8454, 0.8377, 0.7714, 0.6919, 0.09381, 0.7443, 0.1546, 0.7872, 0.1546, 0.7257, 0.09381, 0.8191, 0.6869, 0.7872, 0.7714, 0.8377, 0.7714, 0.8753, 0.6869, 0.6322, 0.04867, 0.6919, 0.09381, 0.7257, 0.09381, 0.6554, 0.04867, 0.8388, 0.5953, 0.8191, 0.6869, 0.8753, 0.6869, 0.8984, 0.5953, 0.7872, 0.8454, 0.7257, 0.9062, 0.7507, 0.9062, 0.8191, 0.8454, 0.7872, 0.1546, 0.8377, 0.2286, 0.8753, 0.2286, 0.8191, 0.1546, 0.8377, 0.7714, 0.7872, 0.8454, 0.8191, 0.8454, 0.8753, 0.7714, 0.7257, 0.09381, 0.7872, 0.1546, 0.8191, 0.1546, 0.7507, 0.09381, 0.8753, 0.6869, 0.8377, 0.7714, 0.8753, 0.7714, 0.917, 0.6869, 0.6554, 0.04867, 0.7257, 0.09381, 0.7507, 0.09381, 0.6727, 0.04867, 0.8984, 0.5953, 0.8753, 0.6869, 0.917, 0.6869, 0.9427, 0.5953, 0.5792, 0.02087, 0.6554, 0.04867, 0.6727, 0.04867, 0.5881, 0.02087, 0.9062, 0.5, 0.8984, 0.5953, 0.9427, 0.5953, 0.9513, 0.5, 0.5792, 0.9791, 0.5, 0.9885, 0.5881, 0.9791, 0.5, 0.01148, 0.5792, 0.02087, 0.5881, 0.02087, 0.8984, 0.4047, 0.9062, 0.5, 0.9513, 0.5, 0.9427, 0.4047, 0.6554, 0.9513, 0.5792, 0.9791, 0.5881, 0.9791, 0.6727, 0.9513, 0.8753, 0.3131, 0.8984, 0.4047, 0.9427, 0.4047, 0.917, 0.3131, 0.7257, 0.9062, 0.6554, 0.9513, 0.6727, 0.9513, 0.7507, 0.9062, 0.8377, 0.2286, 0.8753, 0.3131, 0.917, 0.3131, 0.8753, 0.2286, 0.9513, 0.5, 0.9427, 0.5953, 0.9699, 0.5953, 0.9791, 0.5, 0.5881, 0.9791, 0.5, 0.9885, 0.5935, 0.9791, 0.5, 0.01148, 0.5881, 0.02087, 0.5935, 0.02087, 0.9427, 0.4047, 0.9513, 0.5, 0.9791, 0.5, 0.9699, 0.4047, 0.6727, 0.9513, 0.5881, 0.9791, 0.5935, 0.9791, 0.6834, 0.9513, 0.917, 0.3131, 0.9427, 0.4047, 0.9699, 0.4047, 0.9427, 0.3131, 0.7507, 0.9062, 0.6727, 0.9513, 0.6834, 0.9513, 0.7662, 0.9062, 0.8753, 0.2286, 0.917, 0.3131, 0.9427, 0.3131, 0.8984, 0.2286, 0.8191, 0.8454, 0.7507, 0.9062, 0.7662, 0.9062, 0.8388, 0.8454, 0.8191, 0.1546, 0.8753, 0.2286, 0.8984, 0.2286, 0.8388, 0.1546, 0.8753, 0.7714, 0.8191, 0.8454, 0.8388, 0.8454, 0.8984, 0.7714, 0.7507, 0.09381, 0.8191, 0.1546, 0.8388, 0.1546, 0.7662, 0.09381, 0.917, 0.6869, 0.8753, 0.7714, 0.8984, 0.7714, 0.9427, 0.6869, 0.6727, 0.04867, 0.7507, 0.09381, 0.7662, 0.09381, 0.6834, 0.04867, 0.9427, 0.5953, 0.917, 0.6869, 0.9427, 0.6869, 0.9699, 0.5953, 0.5881, 0.02087, 0.6727, 0.04867, 0.6834, 0.04867, 0.5935, 0.02087, 0.8388, 0.1546, 0.8984, 0.2286, 0.9062, 0.2286, 0.8454, 0.1546, 0.8984, 0.7714, 0.8388, 0.8454, 0.8454, 0.8454, 0.9062, 0.7714, 0.7662, 0.09381, 0.8388, 0.1546, 0.8454, 0.1546, 0.7714, 0.09381, 0.9427, 0.6869, 0.8984, 0.7714, 0.9062, 0.7714, 0.9513, 0.6869, 0.6834, 0.04867, 0.7662, 0.09381, 0.7714, 0.09381, 0.6869, 0.04867, 0.9699, 0.5953, 0.9427, 0.6869, 0.9513, 0.6869, 0.9791, 0.5953, 0.5935, 0.02087, 0.6834, 0.04867, 0.6869, 0.04867, 0.5953, 0.02087, 0.9791, 0.5, 0.9699, 0.5953, 0.9791, 0.5953, 0.9885, 0.5, 0.5935, 0.9791, 0.5, 0.9885, 0.5953, 0.9791, 0.5, 0.01148, 0.5935, 0.02087, 0.5953, 0.02087, 0.9699, 0.4047, 0.9791, 0.5, 0.9885, 0.5, 0.9791, 0.4047, 0.6834, 0.9513, 0.5935, 0.9791, 0.5953, 0.9791, 0.6869, 0.9513, 0.9427, 0.3131, 0.9699, 0.4047, 0.9791, 0.4047, 0.9513, 0.3131, 0.7662, 0.9062, 0.6834, 0.9513, 0.6869, 0.9513, 0.7714, 0.9062, 0.8984, 0.2286, 0.9427, 0.3131, 0.9513, 0.3131, 0.9062, 0.2286, 0.8388, 0.8454, 0.7662, 0.9062, 0.7714, 0.9062, 0.8454, 0.8454, 0.5953, 0.9791, 0.5, 0.9885, 0.5935, 0.9791, 0.5, 0.01148, 0.5953, 0.02087, 0.5935, 0.02087, 0.9791, 0.4047, 0.9885, 0.5, 0.9791, 0.5, 0.9699, 0.4047, 0.6869, 0.9513, 0.5953, 0.9791, 0.5935, 0.9791, 0.6834, 0.9513, 0.9513, 0.3131, 0.9791, 0.4047, 0.9699, 0.4047, 0.9427, 0.3131, 0.7714, 0.9062, 0.6869, 0.9513, 0.6834, 0.9513, 0.7662, 0.9062, 0.9062, 0.2286, 0.9513, 0.3131, 0.9427, 0.3131, 0.8984, 0.2286, 0.8454, 0.8454, 0.7714, 0.9062, 0.7662, 0.9062, 0.8388, 0.8454, 0.8454, 0.1546, 0.9062, 0.2286, 0.8984, 0.2286, 0.8388, 0.1546, 0.9062, 0.7714, 0.8454, 0.8454, 0.8388, 0.8454, 0.8984, 0.7714, 0.7714, 0.09381, 0.8454, 0.1546, 0.8388, 0.1546, 0.7662, 0.09381, 0.9513, 0.6869, 0.9062, 0.7714, 0.8984, 0.7714, 0.9427, 0.6869, 0.6869, 0.04867, 0.7714, 0.09381, 0.7662, 0.09381, 0.6834, 0.04867, 0.9791, 0.5953, 0.9513, 0.6869, 0.9427, 0.6869, 0.9699, 0.5953, 0.5953, 0.02087, 0.6869, 0.04867, 0.6834, 0.04867, 0.5935, 0.02087, 0.9885, 0.5, 0.9791, 0.5953, 0.9699, 0.5953, 0.9791, 0.5, 0.8984, 0.7714, 0.8388, 0.8454, 0.8191, 0.8454, 0.8753, 0.7714, 0.7662, 0.09381, 0.8388, 0.1546, 0.8191, 0.1546, 0.7507, 0.09381, 0.9427, 0.6869, 0.8984, 0.7714, 0.8753, 0.7714, 0.917, 0.6869, 0.6834, 0.04867, 0.7662, 0.09381, 0.7507, 0.09381, 0.6727, 0.04867, 0.9699, 0.5953, 0.9427, 0.6869, 0.917, 0.6869, 0.9427, 0.5953, 0.5935, 0.02087, 0.6834, 0.04867, 0.6727, 0.04867, 0.5881, 0.02087, 0.9791, 0.5, 0.9699, 0.5953, 0.9427, 0.5953, 0.9513, 0.5, 0.5935, 0.9791, 0.5, 0.9885, 0.5881, 0.9791, 0.5, 0.01148, 0.5935, 0.02087, 0.5881, 0.02087, 0.9699, 0.4047, 0.9791, 0.5, 0.9513, 0.5, 0.9427, 0.4047, 0.6834, 0.9513, 0.5935, 0.9791, 0.5881, 0.9791, 0.6727, 0.9513, 0.9427, 0.3131, 0.9699, 0.4047, 0.9427, 0.4047, 0.917, 0.3131, 0.7662, 0.9062, 0.6834, 0.9513, 0.6727, 0.9513, 0.7507, 0.9062, 0.8984, 0.2286, 0.9427, 0.3131, 0.917, 0.3131, 0.8753, 0.2286, 0.8388, 0.8454, 0.7662, 0.9062, 0.7507, 0.9062, 0.8191, 0.8454, 0.8388, 0.1546, 0.8984, 0.2286, 0.8753, 0.2286, 0.8191, 0.1546, 0.9427, 0.4047, 0.9513, 0.5, 0.9062, 0.5, 0.8984, 0.4047, 0.6727, 0.9513, 0.5881, 0.9791, 0.5792, 0.9791, 0.6554, 0.9513, 0.917, 0.3131, 0.9427, 0.4047, 0.8984, 0.4047, 0.8753, 0.3131, 0.7507, 0.9062, 0.6727, 0.9513, 0.6554, 0.9513, 0.7257, 0.9062, 0.8753, 0.2286, 0.917, 0.3131, 0.8753, 0.3131, 0.8377, 0.2286, 0.8191, 0.8454, 0.7507, 0.9062, 0.7257, 0.9062, 0.7872, 0.8454, 0.8191, 0.1546, 0.8753, 0.2286, 0.8377, 0.2286, 0.7872, 0.1546, 0.8753, 0.7714, 0.8191, 0.8454, 0.7872, 0.8454, 0.8377, 0.7714, 0.7507, 0.09381, 0.8191, 0.1546, 0.7872, 0.1546, 0.7257, 0.09381, 0.917, 0.6869, 0.8753, 0.7714, 0.8377, 0.7714, 0.8753, 0.6869, 0.6727, 0.04867, 0.7507, 0.09381, 0.7257, 0.09381, 0.6554, 0.04867, 0.9427, 0.5953, 0.917, 0.6869, 0.8753, 0.6869, 0.8984, 0.5953, 0.5881, 0.02087, 0.6727, 0.04867, 0.6554, 0.04867, 0.5792, 0.02087, 0.9513, 0.5, 0.9427, 0.5953, 0.8984, 0.5953, 0.9062, 0.5, 0.5881, 0.9791, 0.5, 0.9885, 0.5792, 0.9791, 0.5, 0.01148, 0.5881, 0.02087, 0.5792, 0.02087, 0.7257, 0.09381, 0.7872, 0.1546, 0.7443, 0.1546, 0.6919, 0.09381, 0.8753, 0.6869, 0.8377, 0.7714, 0.7872, 0.7714, 0.8191, 0.6869, 0.6554, 0.04867, 0.7257, 0.09381, 0.6919, 0.09381, 0.6322, 0.04867, 0.8984, 0.5953, 0.8753, 0.6869, 0.8191, 0.6869, 0.8388, 0.5953, 0.5792, 0.02087, 0.6554, 0.04867, 0.6322, 0.04867, 0.5674, 0.02087, 0.9062, 0.5, 0.8984, 0.5953, 0.8388, 0.5953, 0.8454, 0.5, 0.5792, 0.9791, 0.5, 0.9885, 0.5674, 0.9791, 0.5, 0.01148, 0.5792, 0.02087, 0.5674, 0.02087, 0.8984, 0.4047, 0.9062, 0.5, 0.8454, 0.5, 0.8388, 0.4047, 0.6554, 0.9513, 0.5792, 0.9791, 0.5674, 0.9791, 0.6322, 0.9513, 0.8753, 0.3131, 0.8984, 0.4047, 0.8388, 0.4047, 0.8191, 0.3131, 0.7257, 0.9062, 0.6554, 0.9513, 0.6322, 0.9513, 0.6919, 0.9062, 0.8377, 0.2286, 0.8753, 0.3131, 0.8191, 0.3131, 0.7872, 0.2286, 0.7872, 0.8454, 0.7257, 0.9062, 0.6919, 0.9062, 0.7443, 0.8454, 0.7872, 0.1546, 0.8377, 0.2286, 0.7872, 0.2286, 0.7443, 0.1546, 0.8377, 0.7714, 0.7872, 0.8454, 0.7443, 0.8454, 0.7872, 0.7714, 0.8191, 0.3131, 0.8388, 0.4047, 0.7662, 0.4047, 0.7507, 0.3131, 0.6919, 0.9062, 0.6322, 0.9513, 0.6039, 0.9513, 0.6508, 0.9062, 0.7872, 0.2286, 0.8191, 0.3131, 0.7507, 0.3131, 0.7257, 0.2286, 0.7443, 0.8454, 0.6919, 0.9062, 0.6508, 0.9062, 0.6919, 0.8454, 0.7443, 0.1546, 0.7872, 0.2286, 0.7257, 0.2286, 0.6919, 0.1546, 0.7872, 0.7714, 0.7443, 0.8454, 0.6919, 0.8454, 0.7257, 0.7714, 0.6919, 0.09381, 0.7443, 0.1546, 0.6919, 0.1546, 0.6508, 0.09381, 0.8191, 0.6869, 0.7872, 0.7714, 0.7257, 0.7714, 0.7507, 0.6869, 0.6322, 0.04867, 0.6919, 0.09381, 0.6508, 0.09381, 0.6039, 0.04867, 0.8388, 0.5953, 0.8191, 0.6869, 0.7507, 0.6869, 0.7662, 0.5953, 0.5674, 0.02087, 0.6322, 0.04867, 0.6039, 0.04867, 0.5529, 0.02087, 0.8454, 0.5, 0.8388, 0.5953, 0.7662, 0.5953, 0.7714, 0.5, 0.5674, 0.9791, 0.5, 0.9885, 0.5529, 0.9791, 0.5, 0.01148, 0.5674, 0.02087, 0.5529, 0.02087, 0.8388, 0.4047, 0.8454, 0.5, 0.7714, 0.5, 0.7662, 0.4047, 0.6322, 0.9513, 0.5674, 0.9791, 0.5529, 0.9791, 0.6039, 0.9513, 0.6039, 0.04867, 0.6508, 0.09381, 0.6039, 0.09381, 0.5715, 0.04867, 0.7662, 0.5953, 0.7507, 0.6869, 0.6727, 0.6869, 0.6834, 0.5953, 0.5529, 0.02087, 0.6039, 0.04867, 0.5715, 0.04867, 0.5365, 0.02087, 0.7714, 0.5, 0.7662, 0.5953, 0.6834, 0.5953, 0.6869, 0.5, 0.5529, 0.9791, 0.5, 0.9885, 0.5365, 0.9791, 0.5, 0.01148, 0.5529, 0.02087, 0.5365, 0.02087, 0.7662, 0.4047, 0.7714, 0.5, 0.6869, 0.5, 0.6834, 0.4047, 0.6039, 0.9513, 0.5529, 0.9791, 0.5365, 0.9791, 0.5715, 0.9513, 0.7507, 0.3131, 0.7662, 0.4047, 0.6834, 0.4047, 0.6727, 0.3131, 0.6508, 0.9062, 0.6039, 0.9513, 0.5715, 0.9513, 0.6039, 0.9062, 0.7257, 0.2286, 0.7507, 0.3131, 0.6727, 0.3131, 0.6554, 0.2286, 0.6919, 0.8454, 0.6508, 0.9062, 0.6039, 0.9062, 0.6322, 0.8454, 0.6919, 0.1546, 0.7257, 0.2286, 0.6554, 0.2286, 0.6322, 0.1546, 0.7257, 0.7714, 0.6919, 0.8454, 0.6322, 0.8454, 0.6554, 0.7714, 0.6508, 0.09381, 0.6919, 0.1546, 0.6322, 0.1546, 0.6039, 0.09381, 0.7507, 0.6869, 0.7257, 0.7714, 0.6554, 0.7714, 0.6727, 0.6869, 0.6039, 0.9062, 0.5715, 0.9513, 0.5365, 0.9513, 0.5529, 0.9062, 0.6554, 0.2286, 0.6727, 0.3131, 0.5881, 0.3131, 0.5792, 0.2286, 0.6322, 0.8454, 0.6039, 0.9062, 0.5529, 0.9062, 0.5674, 0.8454, 0.6322, 0.1546, 0.6554, 0.2286, 0.5792, 0.2286, 0.5674, 0.1546, 0.6554, 0.7714, 0.6322, 0.8454, 0.5674, 0.8454, 0.5792, 0.7714, 0.6039, 0.09381, 0.6322, 0.1546, 0.5674, 0.1546, 0.5529, 0.09381, 0.6727, 0.6869, 0.6554, 0.7714, 0.5792, 0.7714, 0.5881, 0.6869, 0.5715, 0.04867, 0.6039, 0.09381, 0.5529, 0.09381, 0.5365, 0.04867, 0.6834, 0.5953, 0.6727, 0.6869, 0.5881, 0.6869, 0.5935, 0.5953, 0.5365, 0.02087, 0.5715, 0.04867, 0.5365, 0.04867, 0.5186, 0.02087, 0.6869, 0.5, 0.6834, 0.5953, 0.5935, 0.5953, 0.5953, 0.5, 0.5365, 0.9791, 0.5, 0.9885, 0.5186, 0.9791, 0.5, 0.01148, 0.5365, 0.02087, 0.5186, 0.02087, 0.6834, 0.4047, 0.6869, 0.5, 0.5953, 0.5, 0.5935, 0.4047, 0.5715, 0.9513, 0.5365, 0.9791, 0.5186, 0.9791, 0.5365, 0.9513, 0.6727, 0.3131, 0.6834, 0.4047, 0.5935, 0.4047, 0.5881, 0.3131, 0.5935, 0.5953, 0.5881, 0.6869, 0.5, 0.6869, 0.5, 0.5953, 0.5186, 0.02087, 0.5365, 0.04867, 0.5, 0.04867, 0.5, 0.02087, 0.5953, 0.5, 0.5935, 0.5953, 0.5, 0.5953, 0.5, 0.5, 0.5186, 0.9791, 0.5, 0.9885, 0.5, 0.9791, 0.5, 0.01148, 0.5186, 0.02087, 0.5, 0.02087, 0.5935, 0.4047, 0.5953, 0.5, 0.5, 0.5, 0.5, 0.4047, 0.5365, 0.9513, 0.5186, 0.9791, 0.5, 0.9791, 0.5, 0.9513, 0.5881, 0.3131, 0.5935, 0.4047, 0.5, 0.4047, 0.5, 0.3131, 0.5529, 0.9062, 0.5365, 0.9513, 0.5, 0.9513, 0.5, 0.9062, 0.5792, 0.2286, 0.5881, 0.3131, 0.5, 0.3131, 0.5, 0.2286, 0.5674, 0.8454, 0.5529, 0.9062, 0.5, 0.9062, 0.5, 0.8454, 0.5674, 0.1546, 0.5792, 0.2286, 0.5, 0.2286, 0.5, 0.1546, 0.5792, 0.7714, 0.5674, 0.8454, 0.5, 0.8454, 0.5, 0.7714, 0.5529, 0.09381, 0.5674, 0.1546, 0.5, 0.1546, 0.5, 0.09381, 0.5881, 0.6869, 0.5792, 0.7714, 0.5, 0.7714, 0.5, 0.6869, 0.5365, 0.04867, 0.5529, 0.09381, 0.5, 0.09381, 0.5, 0.04867, 0.5, 0.2286, 0.5, 0.3131, 0.4119, 0.3131, 0.4208, 0.2286, 0.5, 0.8454, 0.5, 0.9062, 0.4471, 0.9062, 0.4326, 0.8454, 0.5, 0.1546, 0.5, 0.2286, 0.4208, 0.2286, 0.4326, 0.1546, 0.5, 0.7714, 0.5, 0.8454, 0.4326, 0.8454, 0.4208, 0.7714, 0.5, 0.09381, 0.5, 0.1546, 0.4326, 0.1546, 0.4471, 0.09381, 0.5, 0.6869, 0.5, 0.7714, 0.4208, 0.7714, 0.4119, 0.6869, 0.5, 0.04867, 0.5, 0.09381, 0.4471, 0.09381, 0.4635, 0.04867, 0.5, 0.5953, 0.5, 0.6869, 0.4119, 0.6869, 0.4065, 0.5953, 0.5, 0.02087, 0.5, 0.04867, 0.4635, 0.04867, 0.4814, 0.02087, 0.5, 0.5, 0.5, 0.5953, 0.4065, 0.5953, 0.4047, 0.5, 0.5, 0.9791, 0.5, 0.9885, 0.4814, 0.9791, 0.5, 0.01148, 0.5, 0.02087, 0.4814, 0.02087, 0.5, 0.4047, 0.5, 0.5, 0.4047, 0.5, 0.4065, 0.4047, 0.5, 0.9513, 0.5, 0.9791, 0.4814, 0.9791, 0.4635, 0.9513, 0.5, 0.3131, 0.5, 0.4047, 0.4065, 0.4047, 0.4119, 0.3131, 0.5, 0.9062, 0.5, 0.9513, 0.4635, 0.9513, 0.4471, 0.9062, 0.4814, 0.02087, 0.4635, 0.04867, 0.4285, 0.04867, 0.4635, 0.02087, 0.4047, 0.5, 0.4065, 0.5953, 0.3166, 0.5953, 0.3131, 0.5, 0.4814, 0.9791, 0.5, 0.9885, 0.4635, 0.9791, 0.5, 0.01148, 0.4814, 0.02087, 0.4635, 0.02087, 0.4065, 0.4047, 0.4047, 0.5, 0.3131, 0.5, 0.3166, 0.4047, 0.4635, 0.9513, 0.4814, 0.9791, 0.4635, 0.9791, 0.4285, 0.9513, 0.4119, 0.3131, 0.4065, 0.4047, 0.3166, 0.4047, 0.3273, 0.3131, 0.4471, 0.9062, 0.4635, 0.9513, 0.4285, 0.9513, 0.3961, 0.9062, 0.4208, 0.2286, 0.4119, 0.3131, 0.3273, 0.3131, 0.3446, 0.2286, 0.4326, 0.8454, 0.4471, 0.9062, 0.3961, 0.9062, 0.3678, 0.8454, 0.4326, 0.1546, 0.4208, 0.2286, 0.3446, 0.2286, 0.3678, 0.1546, 0.4208, 0.7714, 0.4326, 0.8454, 0.3678, 0.8454, 0.3446, 0.7714, 0.4471, 0.09381, 0.4326, 0.1546, 0.3678, 0.1546, 0.3961, 0.09381, 0.4119, 0.6869, 0.4208, 0.7714, 0.3446, 0.7714, 0.3273, 0.6869, 0.4635, 0.04867, 0.4471, 0.09381, 0.3961, 0.09381, 0.4285, 0.04867, 0.4065, 0.5953, 0.4119, 0.6869, 0.3273, 0.6869, 0.3166, 0.5953, 0.3678, 0.8454, 0.3961, 0.9062, 0.3492, 0.9062, 0.3081, 0.8454, 0.3678, 0.1546, 0.3446, 0.2286, 0.2743, 0.2286, 0.3081, 0.1546, 0.3446, 0.7714, 0.3678, 0.8454, 0.3081, 0.8454, 0.2743, 0.7714, 0.3961, 0.09381, 0.3678, 0.1546, 0.3081, 0.1546, 0.3492, 0.09381, 0.3273, 0.6869, 0.3446, 0.7714, 0.2743, 0.7714, 0.2493, 0.6869, 0.4285, 0.04867, 0.3961, 0.09381, 0.3492, 0.09381, 0.3961, 0.04867, 0.3166, 0.5953, 0.3273, 0.6869, 0.2493, 0.6869, 0.2338, 0.5953, 0.4635, 0.02087, 0.4285, 0.04867, 0.3961, 0.04867, 0.4471, 0.02087, 0.3131, 0.5, 0.3166, 0.5953, 0.2338, 0.5953, 0.2286, 0.5, 0.4635, 0.9791, 0.5, 0.9885, 0.4471, 0.9791, 0.5, 0.01148, 0.4635, 0.02087, 0.4471, 0.02087, 0.3166, 0.4047, 0.3131, 0.5, 0.2286, 0.5, 0.2338, 0.4047, 0.4285, 0.9513, 0.4635, 0.9791, 0.4471, 0.9791, 0.3961, 0.9513, 0.3273, 0.3131, 0.3166, 0.4047, 0.2338, 0.4047, 0.2493, 0.3131, 0.3961, 0.9062, 0.4285, 0.9513, 0.3961, 0.9513, 0.3492, 0.9062, 0.3446, 0.2286, 0.3273, 0.3131, 0.2493, 0.3131, 0.2743, 0.2286, 0.2286, 0.5, 0.2338, 0.5953, 0.1612, 0.5953, 0.1546, 0.5, 0.4471, 0.9791, 0.5, 0.9885, 0.4326, 0.9791, 0.5, 0.01148, 0.4471, 0.02087, 0.4326, 0.02087, 0.2338, 0.4047, 0.2286, 0.5, 0.1546, 0.5, 0.1612, 0.4047, 0.3961, 0.9513, 0.4471, 0.9791, 0.4326, 0.9791, 0.3678, 0.9513, 0.2493, 0.3131, 0.2338, 0.4047, 0.1612, 0.4047, 0.1809, 0.3131, 0.3492, 0.9062, 0.3961, 0.9513, 0.3678, 0.9513, 0.3081, 0.9062, 0.2743, 0.2286, 0.2493, 0.3131, 0.1809, 0.3131, 0.2128, 0.2286, 0.3081, 0.8454, 0.3492, 0.9062, 0.3081, 0.9062, 0.2557, 0.8454, 0.3081, 0.1546, 0.2743, 0.2286, 0.2128, 0.2286, 0.2557, 0.1546, 0.2743, 0.7714, 0.3081, 0.8454, 0.2557, 0.8454, 0.2128, 0.7714, 0.3492, 0.09381, 0.3081, 0.1546, 0.2557, 0.1546, 0.3081, 0.09381, 0.2493, 0.6869, 0.2743, 0.7714, 0.2128, 0.7714, 0.1809, 0.6869, 0.3961, 0.04867, 0.3492, 0.09381, 0.3081, 0.09381, 0.3678, 0.04867, 0.2338, 0.5953, 0.2493, 0.6869, 0.1809, 0.6869, 0.1612, 0.5953, 0.4471, 0.02087, 0.3961, 0.04867, 0.3678, 0.04867, 0.4326, 0.02087, 0.2557, 0.1546, 0.2128, 0.2286, 0.1623, 0.2286, 0.2128, 0.1546, 0.2128, 0.7714, 0.2557, 0.8454, 0.2128, 0.8454, 0.1623, 0.7714, 0.3081, 0.09381, 0.2557, 0.1546, 0.2128, 0.1546, 0.2743, 0.09381, 0.1809, 0.6869, 0.2128, 0.7714, 0.1623, 0.7714, 0.1247, 0.6869, 0.3678, 0.04867, 0.3081, 0.09381, 0.2743, 0.09381, 0.3446, 0.04867, 0.1612, 0.5953, 0.1809, 0.6869, 0.1247, 0.6869, 0.1016, 0.5953, 0.4326, 0.02087, 0.3678, 0.04867, 0.3446, 0.04867, 0.4208, 0.02087, 0.1546, 0.5, 0.1612, 0.5953, 0.1016, 0.5953, 0.09381, 0.5, 0.4326, 0.9791, 0.5, 0.9885, 0.4208, 0.9791, 0.5, 0.01148, 0.4326, 0.02087, 0.4208, 0.02087, 0.1612, 0.4047, 0.1546, 0.5, 0.09381, 0.5, 0.1016, 0.4047, 0.3678, 0.9513, 0.4326, 0.9791, 0.4208, 0.9791, 0.3446, 0.9513, 0.1809, 0.3131, 0.1612, 0.4047, 0.1016, 0.4047, 0.1247, 0.3131, 0.3081, 0.9062, 0.3678, 0.9513, 0.3446, 0.9513, 0.2743, 0.9062, 0.2128, 0.2286, 0.1809, 0.3131, 0.1247, 0.3131, 0.1623, 0.2286, 0.2557, 0.8454, 0.3081, 0.9062, 0.2743, 0.9062, 0.2128, 0.8454, 0.5, 0.01148, 0.4208, 0.02087, 0.4119, 0.02087, 0.1016, 0.4047, 0.09381, 0.5, 0.04867, 0.5, 0.05734, 0.4047, 0.3446, 0.9513, 0.4208, 0.9791, 0.4119, 0.9791, 0.3273, 0.9513, 0.1247, 0.3131, 0.1016, 0.4047, 0.05734, 0.4047, 0.08302, 0.3131, 0.2743, 0.9062, 0.3446, 0.9513, 0.3273, 0.9513, 0.2493, 0.9062, 0.1623, 0.2286, 0.1247, 0.3131, 0.08302, 0.3131, 0.1247, 0.2286, 0.2128, 0.8454, 0.2743, 0.9062, 0.2493, 0.9062, 0.1809, 0.8454, 0.2128, 0.1546, 0.1623, 0.2286, 0.1247, 0.2286, 0.1809, 0.1546, 0.1623, 0.7714, 0.2128, 0.8454, 0.1809, 0.8454, 0.1247, 0.7714, 0.2743, 0.09381, 0.2128, 0.1546, 0.1809, 0.1546, 0.2493, 0.09381, 0.1247, 0.6869, 0.1623, 0.7714, 0.1247, 0.7714, 0.08302, 0.6869, 0.3446, 0.04867, 0.2743, 0.09381, 0.2493, 0.09381, 0.3273, 0.04867, 0.1016, 0.5953, 0.1247, 0.6869, 0.08302, 0.6869, 0.05734, 0.5953, 0.4208, 0.02087, 0.3446, 0.04867, 0.3273, 0.04867, 0.4119, 0.02087, 0.09381, 0.5, 0.1016, 0.5953, 0.05734, 0.5953, 0.04867, 0.5, 0.4208, 0.9791, 0.5, 0.9885, 0.4119, 0.9791, 0.2493, 0.09381, 0.1809, 0.1546, 0.1612, 0.1546, 0.2338, 0.09381, 0.08302, 0.6869, 0.1247, 0.7714, 0.1016, 0.7714, 0.05734, 0.6869, 0.3273, 0.04867, 0.2493, 0.09381, 0.2338, 0.09381, 0.3166, 0.04867, 0.05734, 0.5953, 0.08302, 0.6869, 0.05734, 0.6869, 0.03008, 0.5953, 0.4119, 0.02087, 0.3273, 0.04867, 0.3166, 0.04867, 0.4065, 0.02087, 0.04867, 0.5, 0.05734, 0.5953, 0.03008, 0.5953, 0.02087, 0.5, 0.4119, 0.9791, 0.5, 0.9885, 0.4065, 0.9791, 0.5, 0.01148, 0.4119, 0.02087, 0.4065, 0.02087, 0.05734, 0.4047, 0.04867, 0.5, 0.02087, 0.5, 0.03008, 0.4047, 0.3273, 0.9513, 0.4119, 0.9791, 0.4065, 0.9791, 0.3166, 0.9513, 0.08302, 0.3131, 0.05734, 0.4047, 0.03008, 0.4047, 0.05734, 0.3131, 0.2493, 0.9062, 0.3273, 0.9513, 0.3166, 0.9513, 0.2338, 0.9062, 0.1247, 0.2286, 0.08302, 0.3131, 0.05734, 0.3131, 0.1016, 0.2286, 0.1809, 0.8454, 0.2493, 0.9062, 0.2338, 0.9062, 0.1612, 0.8454, 0.1809, 0.1546, 0.1247, 0.2286, 0.1016, 0.2286, 0.1612, 0.1546, 0.1247, 0.7714, 0.1809, 0.8454, 0.1612, 0.8454, 0.1016, 0.7714, 0.3166, 0.9513, 0.4065, 0.9791, 0.4047, 0.9791, 0.3131, 0.9513, 0.05734, 0.3131, 0.03008, 0.4047, 0.02087, 0.4047, 0.04867, 0.3131, 0.2338, 0.9062, 0.3166, 0.9513, 0.3131, 0.9513, 0.2286, 0.9062, 0.1016, 0.2286, 0.05734, 0.3131, 0.04867, 0.3131, 0.09381, 0.2286, 0.1612, 0.8454, 0.2338, 0.9062, 0.2286, 0.9062, 0.1546, 0.8454, 0.1612, 0.1546, 0.1016, 0.2286, 0.09381, 0.2286, 0.1546, 0.1546, 0.1016, 0.7714, 0.1612, 0.8454, 0.1546, 0.8454, 0.09381, 0.7714, 0.2338, 0.09381, 0.1612, 0.1546, 0.1546, 0.1546, 0.2286, 0.09381, 0.05734, 0.6869, 0.1016, 0.7714, 0.09381, 0.7714, 0.04867, 0.6869, 0.3166, 0.04867, 0.2338, 0.09381, 0.2286, 0.09381, 0.3131, 0.04867, 0.03008, 0.5953, 0.05734, 0.6869, 0.04867, 0.6869, 0.02087, 0.5953, 0.4065, 0.02087, 0.3166, 0.04867, 0.3131, 0.04867, 0.4047, 0.02087, 0.02087, 0.5, 0.03008, 0.5953, 0.02087, 0.5953, 0.01148, 0.5, 0.4065, 0.9791, 0.5, 0.9885, 0.4047, 0.9791, 0.5, 0.01148, 0.4065, 0.02087, 0.4047, 0.02087, 0.03008, 0.4047, 0.02087, 0.5, 0.01148, 0.5, 0.02087, 0.4047, 0.04867, 0.6869, 0.09381, 0.7714, 0.1016, 0.7714, 0.05734, 0.6869, 0.3131, 0.04867, 0.2286, 0.09381, 0.2338, 0.09381, 0.3166, 0.04867, 0.02087, 0.5953, 0.04867, 0.6869, 0.05734, 0.6869, 0.03008, 0.5953, 0.4047, 0.02087, 0.3131, 0.04867, 0.3166, 0.04867, 0.4065, 0.02087, 0.01148, 0.5, 0.02087, 0.5953, 0.03008, 0.5953, 0.02087, 0.5, 0.4047, 0.9791, 0.5, 0.9885, 0.4065, 0.9791, 0.5, 0.01148, 0.4047, 0.02087, 0.4065, 0.02087, 0.02087, 0.4047, 0.01148, 0.5, 0.02087, 0.5, 0.03008, 0.4047, 0.3131, 0.9513, 0.4047, 0.9791, 0.4065, 0.9791, 0.3166, 0.9513, 0.04867, 0.3131, 0.02087, 0.4047, 0.03008, 0.4047, 0.05734, 0.3131, 0.2286, 0.9062, 0.3131, 0.9513, 0.3166, 0.9513, 0.2338, 0.9062, 0.09381, 0.2286, 0.04867, 0.3131, 0.05734, 0.3131, 0.1016, 0.2286, 0.1546, 0.8454, 0.2286, 0.9062, 0.2338, 0.9062, 0.1612, 0.8454, 0.1546, 0.1546, 0.09381, 0.2286, 0.1016, 0.2286, 0.1612, 0.1546, 0.09381, 0.7714, 0.1546, 0.8454, 0.1612, 0.8454, 0.1016, 0.7714, 0.2286, 0.09381, 0.1546, 0.1546, 0.1612, 0.1546, 0.2338, 0.09381, 0.05734, 0.3131, 0.03008, 0.4047, 0.05734, 0.4047, 0.08302, 0.3131, 0.2338, 0.9062, 0.3166, 0.9513, 0.3273, 0.9513, 0.2493, 0.9062, 0.1016, 0.2286, 0.05734, 0.3131, 0.08302, 0.3131, 0.1247, 0.2286, 0.1612, 0.8454, 0.2338, 0.9062, 0.2493, 0.9062, 0.1809, 0.8454, 0.1612, 0.1546, 0.1016, 0.2286, 0.1247, 0.2286, 0.1809, 0.1546, 0.1016, 0.7714, 0.1612, 0.8454, 0.1809, 0.8454, 0.1247, 0.7714, 0.2338, 0.09381, 0.1612, 0.1546, 0.1809, 0.1546, 0.2493, 0.09381, 0.05734, 0.6869, 0.1016, 0.7714, 0.1247, 0.7714, 0.08302, 0.6869, 0.3166, 0.04867, 0.2338, 0.09381, 0.2493, 0.09381, 0.3273, 0.04867, 0.03008, 0.5953, 0.05734, 0.6869, 0.08302, 0.6869, 0.05734, 0.5953, 0.4065, 0.02087, 0.3166, 0.04867, 0.3273, 0.04867, 0.4119, 0.02087, 0.02087, 0.5, 0.03008, 0.5953, 0.05734, 0.5953, 0.04867, 0.5, 0.4065, 0.9791, 0.5, 0.9885, 0.4119, 0.9791, 0.5, 0.01148, 0.4065, 0.02087, 0.4119, 0.02087, 0.03008, 0.4047, 0.02087, 0.5, 0.04867, 0.5, 0.05734, 0.4047, 0.3166, 0.9513, 0.4065, 0.9791, 0.4119, 0.9791, 0.3273, 0.9513, 0.3273, 0.04867, 0.2493, 0.09381, 0.2743, 0.09381, 0.3446, 0.04867, 0.05734, 0.5953, 0.08302, 0.6869, 0.1247, 0.6869, 0.1016, 0.5953, 0.4119, 0.02087, 0.3273, 0.04867, 0.3446, 0.04867, 0.4208, 0.02087, 0.04867, 0.5, 0.05734, 0.5953, 0.1016, 0.5953, 0.09381, 0.5, 0.4119, 0.9791, 0.5, 0.9885, 0.4208, 0.9791, 0.5, 0.01148, 0.4119, 0.02087, 0.4208, 0.02087, 0.05734, 0.4047, 0.04867, 0.5, 0.09381, 0.5, 0.1016, 0.4047, 0.3273, 0.9513, 0.4119, 0.9791, 0.4208, 0.9791, 0.3446, 0.9513, 0.08302, 0.3131, 0.05734, 0.4047, 0.1016, 0.4047, 0.1247, 0.3131, 0.2493, 0.9062, 0.3273, 0.9513, 0.3446, 0.9513, 0.2743, 0.9062, 0.1247, 0.2286, 0.08302, 0.3131, 0.1247, 0.3131, 0.1623, 0.2286, 0.1809, 0.8454, 0.2493, 0.9062, 0.2743, 0.9062, 0.2128, 0.8454, 0.1809, 0.1546, 0.1247, 0.2286, 0.1623, 0.2286, 0.2128, 0.1546, 0.1247, 0.7714, 0.1809, 0.8454, 0.2128, 0.8454, 0.1623, 0.7714, 0.2493, 0.09381, 0.1809, 0.1546, 0.2128, 0.1546, 0.2743, 0.09381, 0.08302, 0.6869, 0.1247, 0.7714, 0.1623, 0.7714, 0.1247, 0.6869, 0.2743, 0.9062, 0.3446, 0.9513, 0.3678, 0.9513, 0.3081, 0.9062, 0.1623, 0.2286, 0.1247, 0.3131, 0.1809, 0.3131, 0.2128, 0.2286, 0.2128, 0.8454, 0.2743, 0.9062, 0.3081, 0.9062, 0.2557, 0.8454, 0.2128, 0.1546, 0.1623, 0.2286, 0.2128, 0.2286, 0.2557, 0.1546, 0.1623, 0.7714, 0.2128, 0.8454, 0.2557, 0.8454, 0.2128, 0.7714, 0.2743, 0.09381, 0.2128, 0.1546, 0.2557, 0.1546, 0.3081, 0.09381, 0.1247, 0.6869, 0.1623, 0.7714, 0.2128, 0.7714, 0.1809, 0.6869, 0.3446, 0.04867, 0.2743, 0.09381, 0.3081, 0.09381, 0.3678, 0.04867, 0.1016, 0.5953, 0.1247, 0.6869, 0.1809, 0.6869, 0.1612, 0.5953, 0.4208, 0.02087, 0.3446, 0.04867, 0.3678, 0.04867, 0.4326, 0.02087, 0.09381, 0.5, 0.1016, 0.5953, 0.1612, 0.5953, 0.1546, 0.5, 0.4208, 0.9791, 0.5, 0.9885, 0.4326, 0.9791, 0.5, 0.01148, 0.4208, 0.02087, 0.4326, 0.02087, 0.1016, 0.4047, 0.09381, 0.5, 0.1546, 0.5, 0.1612, 0.4047, 0.3446, 0.9513, 0.4208, 0.9791, 0.4326, 0.9791, 0.3678, 0.9513, 0.1247, 0.3131, 0.1016, 0.4047, 0.1612, 0.4047, 0.1809, 0.3131, 0.1612, 0.5953, 0.1809, 0.6869, 0.2493, 0.6869, 0.2338, 0.5953, 0.4326, 0.02087, 0.3678, 0.04867, 0.3961, 0.04867, 0.4471, 0.02087, 0.1546, 0.5, 0.1612, 0.5953, 0.2338, 0.5953, 0.2286, 0.5, 0.4326, 0.9791, 0.5, 0.9885, 0.4471, 0.9791, 0.5, 0.01148, 0.4326, 0.02087, 0.4471, 0.02087, 0.1612, 0.4047, 0.1546, 0.5, 0.2286, 0.5, 0.2338, 0.4047, 0.3678, 0.9513, 0.4326, 0.9791, 0.4471, 0.9791, 0.3961, 0.9513, 0.1809, 0.3131, 0.1612, 0.4047, 0.2338, 0.4047, 0.2493, 0.3131, 0.3081, 0.9062, 0.3678, 0.9513, 0.3961, 0.9513, 0.3492, 0.9062, 0.2128, 0.2286, 0.1809, 0.3131, 0.2493, 0.3131, 0.2743, 0.2286, 0.2557, 0.8454, 0.3081, 0.9062, 0.3492, 0.9062, 0.3081, 0.8454, 0.2557, 0.1546, 0.2128, 0.2286, 0.2743, 0.2286, 0.3081, 0.1546, 0.2128, 0.7714, 0.2557, 0.8454, 0.3081, 0.8454, 0.2743, 0.7714, 0.3081, 0.09381, 0.2557, 0.1546, 0.3081, 0.1546, 0.3492, 0.09381, 0.1809, 0.6869, 0.2128, 0.7714, 0.2743, 0.7714, 0.2493, 0.6869, 0.3678, 0.04867, 0.3081, 0.09381, 0.3492, 0.09381, 0.3961, 0.04867, 0.2743, 0.2286, 0.2493, 0.3131, 0.3273, 0.3131, 0.3446, 0.2286, 0.3081, 0.8454, 0.3492, 0.9062, 0.3961, 0.9062, 0.3678, 0.8454, 0.3081, 0.1546, 0.2743, 0.2286, 0.3446, 0.2286, 0.3678, 0.1546, 0.2743, 0.7714, 0.3081, 0.8454, 0.3678, 0.8454, 0.3446, 0.7714, 0.3492, 0.09381, 0.3081, 0.1546, 0.3678, 0.1546, 0.3961, 0.09381, 0.2493, 0.6869, 0.2743, 0.7714, 0.3446, 0.7714, 0.3273, 0.6869, 0.3961, 0.04867, 0.3492, 0.09381, 0.3961, 0.09381, 0.4285, 0.04867, 0.2338, 0.5953, 0.2493, 0.6869, 0.3273, 0.6869, 0.3166, 0.5953, 0.4471, 0.02087, 0.3961, 0.04867, 0.4285, 0.04867, 0.4635, 0.02087, 0.2286, 0.5, 0.2338, 0.5953, 0.3166, 0.5953, 0.3131, 0.5, 0.4471, 0.9791, 0.5, 0.9885, 0.4635, 0.9791, 0.5, 0.01148, 0.4471, 0.02087, 0.4635, 0.02087, 0.2338, 0.4047, 0.2286, 0.5, 0.3131, 0.5, 0.3166, 0.4047, 0.3961, 0.9513, 0.4471, 0.9791, 0.4635, 0.9791, 0.4285, 0.9513, 0.2493, 0.3131, 0.2338, 0.4047, 0.3166, 0.4047, 0.3273, 0.3131, 0.3492, 0.9062, 0.3961, 0.9513, 0.4285, 0.9513, 0.3961, 0.9062, 0.4635, 0.02087, 0.4285, 0.04867, 0.4635, 0.04867, 0.4814, 0.02087, 0.3131, 0.5, 0.3166, 0.5953, 0.4065, 0.5953, 0.4047, 0.5, 0.4635, 0.9791, 0.5, 0.9885, 0.4814, 0.9791, 0.5, 0.01148, 0.4635, 0.02087, 0.4814, 0.02087, 0.3166, 0.4047, 0.3131, 0.5, 0.4047, 0.5, 0.4065, 0.4047, 0.4285, 0.9513, 0.4635, 0.9791, 0.4814, 0.9791, 0.4635, 0.9513, 0.3273, 0.3131, 0.3166, 0.4047, 0.4065, 0.4047, 0.4119, 0.3131, 0.3961, 0.9062, 0.4285, 0.9513, 0.4635, 0.9513, 0.4471, 0.9062, 0.3446, 0.2286, 0.3273, 0.3131, 0.4119, 0.3131, 0.4208, 0.2286, 0.3678, 0.8454, 0.3961, 0.9062, 0.4471, 0.9062, 0.4326, 0.8454, 0.3678, 0.1546, 0.3446, 0.2286, 0.4208, 0.2286, 0.4326, 0.1546, 0.3446, 0.7714, 0.3678, 0.8454, 0.4326, 0.8454, 0.4208, 0.7714, 0.3961, 0.09381, 0.3678, 0.1546, 0.4326, 0.1546, 0.4471, 0.09381, 0.3273, 0.6869, 0.3446, 0.7714, 0.4208, 0.7714, 0.4119, 0.6869, 0.4285, 0.04867, 0.3961, 0.09381, 0.4471, 0.09381, 0.4635, 0.04867, 0.3166, 0.5953, 0.3273, 0.6869, 0.4119, 0.6869, 0.4065, 0.5953, 0.4326, 0.1546, 0.4208, 0.2286, 0.5, 0.2286, 0.5, 0.1546, 0.4208, 0.7714, 0.4326, 0.8454, 0.5, 0.8454, 0.5, 0.7714, 0.4471, 0.09381, 0.4326, 0.1546, 0.5, 0.1546, 0.5, 0.09381, 0.4119, 0.6869, 0.4208, 0.7714, 0.5, 0.7714, 0.5, 0.6869, 0.4635, 0.04867, 0.4471, 0.09381, 0.5, 0.09381, 0.5, 0.04867, 0.4065, 0.5953, 0.4119, 0.6869, 0.5, 0.6869, 0.5, 0.5953, 0.4814, 0.02087, 0.4635, 0.04867, 0.5, 0.04867, 0.5, 0.02087, 0.4047, 0.5, 0.4065, 0.5953, 0.5, 0.5953, 0.5, 0.5, 0.4814, 0.9791, 0.5, 0.9885, 0.5, 0.9791, 0.5, 0.01148, 0.4814, 0.02087, 0.5, 0.02087, 0.4065, 0.4047, 0.4047, 0.5, 0.5, 0.5, 0.5, 0.4047, 0.4635, 0.9513, 0.4814, 0.9791, 0.5, 0.9791, 0.5, 0.9513, 0.4119, 0.3131, 0.4065, 0.4047, 0.5, 0.4047, 0.5, 0.3131, 0.4471, 0.9062, 0.4635, 0.9513, 0.5, 0.9513, 0.5, 0.9062, 0.4208, 0.2286, 0.4119, 0.3131, 0.5, 0.3131, 0.5, 0.2286, 0.4326, 0.8454, 0.4471, 0.9062, 0.5, 0.9062, 0.5, 0.8454])
me_x.materials.append(mat_x)
me_x.use_remesh_fix_poles = True
me_x.use_remesh_preserve_attributes = False
me_x.use_mirror_vertex_groups = False
me_x.update()

# ---- objects
ob_x = bpy.data.objects.new('球体', me_x)

# ---- transforms, parenting, visibility, modifiers, constraints
ob_x.location = (0.0, 0.0, 0.0)
ob_x.lineart.crease_threshold = 0.0

# ---- collection membership
col_collection.objects.link(ob_x)

# ---- scene / render settings (as saved in the file)
scene.frame_start = 1; scene.frame_end = 250; scene.frame_set(1)
scene.render.engine = 'BLENDER_EEVEE_NEXT'
scene.cycles.use_denoising = False
scene.cycles.samples = 128
scene.cycles.sampling_pattern = 'TABULATED_SOBOL'
scene.cycles.use_adaptive_sampling = False
scene.cycles.use_light_tree = False
scene.view_settings.view_transform = 'Filmic'
bpy.context.view_layer.update()

# ---- added for rendering (the .blend has no active camera and no usable light): camera, sun
cam_auto = bpy.data.cameras.new('AutoCamera')
cam_auto.lens = 50.0
cam_auto.sensor_width = 36.0
cam_auto.clip_end = 1000.0
ob_auto_camera = bpy.data.objects.new('AutoCamera', cam_auto)
scene.collection.objects.link(ob_auto_camera)
ob_auto_camera.location = (3.20507, -3.84609, 2.56406)
ob_auto_camera.rotation_euler = (1.09748, -7.21219e-08, 0.694738)
scene.camera = ob_auto_camera
light_auto_sun = bpy.data.lights.new('AutoSun', 'SUN')
light_auto_sun.energy = 3.0
light_auto_sun.angle = 0.0523599
ob_auto_sun = bpy.data.objects.new('AutoSun', light_auto_sun)
scene.collection.objects.link(ob_auto_sun)
ob_auto_sun.rotation_euler = (0.872665, 0.174533, 0.523599)
bpy.context.view_layer.update()
